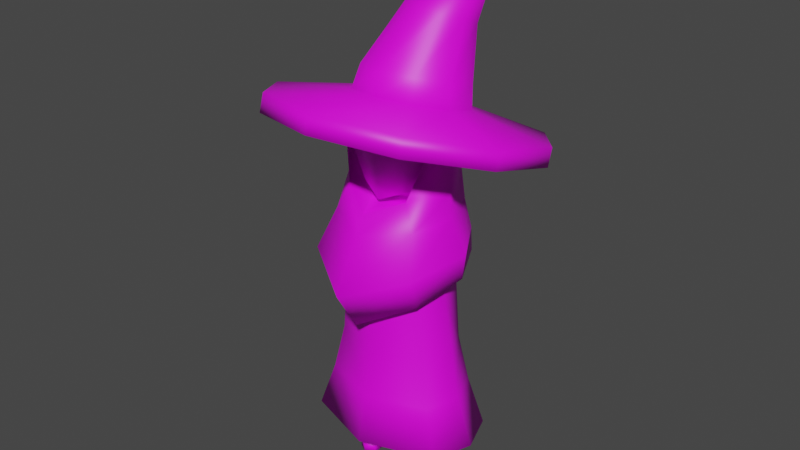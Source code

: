 # Source: gate_keeper_idle.blend  (saved by Blender 3.3.6; exported with 4.5.12 LTS)
import bpy
from mathutils import Matrix  # noqa: F401  (used for matrix-valued properties, if any)

bpy.ops.wm.read_factory_settings(use_empty=True)
scene = bpy.context.scene
scene.name = 'Scene'

# ---- images (referenced by path relative to the original .blend; pixels are not part of the script)
import os
ASSET_DIR = os.environ.get("B2B_ASSET_DIR", "")  # directory of the original .blend (textures are referenced by path, not embedded)
HERE = os.path.dirname(os.path.abspath(__file__))  # packed textures are extracted next to this script under _unpacked/

def load_image(name, relpath, width, height, colorspace="sRGB"):
    """Load a texture the original file referenced (path relative to the .blend, or extracted next to this script)."""
    p = next((c for c in (os.path.join(HERE, relpath), os.path.join(ASSET_DIR, relpath)) if relpath and os.path.exists(c)), "")
    if p:
        img = bpy.data.images.load(p, check_existing=True)
        img.name = name
    else:  # same state as the original file: an image datablock whose file is absent (Cycles renders it pink)
        img = bpy.data.images.new(name, width, height)
        img.source = "FILE"
        img.filepath = "//" + (relpath or name)
    img.colorspace_settings.name = colorspace
    return img
img_colors_psd = load_image('colors.psd', 'colors.psd', 1024, 1024, 'sRGB')

# ---- materials (node trees are filled in below, after node groups)
mat_material = bpy.data.materials.new('Material')
mat_material.alpha_threshold = 0.0
mat_material.use_transparent_shadow = False
mat_material.roughness = 0.5
mat_material.line_color = (0.0, 0.0, 0.0, 1.0)

# ---- material node trees
mat_material.use_nodes = True; mat_material.node_tree.nodes.clear()
_N = mat_material.node_tree.nodes; _L = mat_material.node_tree.links
n0 = _N.new('ShaderNodeOutputMaterial'); n0.name = 'Material Output'; n0.location = (300, 300)
n1 = _N.new('ShaderNodeBsdfPrincipled'); n1.name = 'Principled BSDF'; n1.location = (10, 300)
n1.distribution = 'GGX'
n1.subsurface_method = 'RANDOM_WALK_SKIN'
n1.inputs[3].default_value = 1.45
n1.inputs[27].default_value = (0.0, 0.0, 0.0, 1.0)
n1.inputs[28].default_value = 1.0
n2 = _N.new('ShaderNodeTexImage'); n2.name = 'Image Texture'; n2.location = (-285, 184)
n2.image = img_colors_psd
_L.new(n1.outputs[0], n0.inputs[0])
_L.new(n2.outputs[0], n1.inputs[0])
n0.is_active_output = True

# ---- world
world_world = bpy.data.worlds.new('World'); scene.world = world_world
world_world.use_nodes = True; world_world.node_tree.nodes.clear()
_N = world_world.node_tree.nodes; _L = world_world.node_tree.links
n0 = _N.new('ShaderNodeOutputWorld'); n0.name = 'World Output'; n0.location = (300, 300)
n1 = _N.new('ShaderNodeBackground'); n1.name = 'Background'; n1.location = (10, 300)
n1.inputs[0].default_value = (0.05088, 0.05088, 0.05088, 1.0)
_L.new(n1.outputs[0], n0.inputs[0])
n0.is_active_output = True
world_world.color = (0.05088, 0.05088, 0.05088)
world_world.use_sun_shadow = False
world_world.sun_shadow_jitter_overblur = 0.0

# ---- meshes
me_cylinder = bpy.data.meshes.new('Cylinder')
me_cylinder.from_pydata([(0.0, 0.1472, 0.4543), (0.0, 0.1478, 0.635), (0.1556, 0.09074, 0.4543), (0.1417, 0.09112, 0.635), (0.1991, 9.248e-10, 0.4543), (0.1682, 1.079e-10, 0.635), (0.1556, -0.09074, 0.4543), (0.1417, -0.09112, 0.635), (0.0, -0.1472, 0.4543), (0.0, -0.1478, 0.635), (0.1874, 0.1057, 0.3009), (0.0, -0.205, 0.1475), (0.0, 4.142e-08, 0.1475), (0.0, 0.205, 0.1475), (0.0, 0.1715, 0.3009), (0.2235, 2.053e-08, 0.3009), (0.1874, -0.1057, 0.3009), (0.0, -0.1715, 0.3009), (0.0, 0.1488, 0.895), (0.1312, 0.09174, 0.895), (0.1541, -2.793e-08, 0.895), (0.1312, -0.09174, 0.895), (0.0, -0.1488, 0.895), (0.081, 0.03393, -0.003697), (0.081, 0.03393, 0.327), (0.1104, 0.01696, -0.003697), (0.1104, 0.01696, 0.327), (0.1104, -0.01696, -0.003697), (0.1104, -0.01696, 0.327), (0.081, -0.03393, -0.003697), (0.081, -0.03393, 0.327), (0.05161, -0.01696, -0.003697), (0.05161, -0.01696, 0.327), (0.05161, 0.01696, -0.003697), (0.05161, 0.01696, 0.327), (0.081, 0.03393, 0.04294), (0.1104, 0.01696, 0.04294), (0.1104, -0.01696, 0.04294), (0.081, -0.03393, 0.04294), (0.05161, -0.01696, 0.04294), (0.05161, 0.01696, 0.04294), (0.081, 0.03393, 0.2253), (0.1104, 0.01696, 0.2253), (0.1104, -0.01696, 0.2253), (0.081, -0.03393, 0.2253), (0.05161, -0.01696, 0.2253), (0.05161, 0.01696, 0.2253), (0.1104, -0.07157, 0.02301), (0.1104, -0.07157, -0.003697), (0.081, -0.08853, -0.003697), (0.081, -0.08853, 0.03017), (0.05161, -0.07157, -0.003697), (0.05161, -0.07157, 0.02301), (0.2352, -0.1264, 0.1475), (0.2801, 4.321e-08, 0.1475), (0.2352, 0.1264, 0.1475), (0.0, 0.2237, 0.7378), (0.1317, 0.1269, 0.7257), (0.1934, 0.001805, 0.7155), (0.1388, -0.1096, 0.6581), (0.0, -0.2081, 0.5753), (0.0, 0.1626, 1.004), (0.1241, 0.1252, 1.004), (0.1864, -0.006438, 0.9843), (0.1053, -0.1063, 0.9702), (0.0, -0.1698, 0.9243), (0.0, 0.2303, 0.8281), (0.1697, 0.1193, 0.8283), (0.2413, -0.001817, 0.8088), (0.1762, -0.1775, 0.7641), (0.0, -0.2869, 0.7062), (0.0, 0.2008, 0.9087), (0.18, -0.0003691, 0.9053), (0.1392, 0.1248, 0.9088), (0.1416, -0.1215, 0.8882), (0.0, -0.1969, 0.8661), (0.1247, 0.1428, 1.146), (0.1899, 0.001316, 1.134), (0.1524, -0.06773, 1.122), (0.1361, 0.002593, 1.254), (0.1319, -0.08816, 1.231), (0.1108, 0.0834, 1.266), (0.0, 0.1644, 1.146), (0.1463, 0.002003, 1.068), (0.1272, 0.001425, 1.218), (0.0, -0.02394, 0.931), (0.07551, -0.07291, 0.9777), (0.1322, -0.0137, 1.212), (0.1186, -0.07291, 1.161), (0.0, -0.1023, 0.9451), (0.0, -0.1023, 1.173), (0.09628, -0.004195, 0.9784), (0.1194, -0.0755, 1.075), (0.0, -0.117, 1.065), (0.0, -0.05072, 1.227), (0.1333, -0.01629, 1.077), (0.0, -0.008349, 0.8707), (0.09624, 0.01836, 0.9348), (0.0, -0.04083, 1.238), (0.1577, 0.1418, 0.7382), (0.2297, -0.001151, 0.7248), (0.0, 0.1743, 0.7303), (0.167, -0.1287, 0.6597), (0.0, -0.1588, 0.6019), (0.0, 0.1232, 1.275), (0.0, 0.00236, 1.291), (0.0, -0.08816, 1.263), (0.04679, -0.08816, 1.259), (0.06225, 0.002853, 1.286), (0.1104, 0.01696, 0.05471), (0.1104, -0.01696, 0.05471), (0.081, -0.03393, 0.05471), (0.05161, -0.01696, 0.05471), (0.05161, 0.01696, 0.05471), (0.081, 0.03393, 0.05471)], [], [(0, 1, 3, 2), (2, 3, 5, 4), (4, 5, 7, 6), (6, 7, 9, 8), (6, 8, 17, 16), (15, 16, 53, 54), (14, 10, 55, 13), (10, 15, 54, 55), (16, 17, 11, 53), (2, 4, 15, 10), (0, 2, 10, 14), (4, 6, 16, 15), (3, 1, 18, 19), (7, 5, 20, 21), (9, 7, 21, 22), (5, 3, 19, 20), (41, 24, 26, 42), (42, 26, 28, 43), (43, 28, 30, 44), (44, 30, 32, 45), (26, 24, 34, 32, 30, 28), (45, 32, 34, 46), (46, 34, 24, 41), (23, 25, 27, 29, 31, 33), (33, 40, 35, 23), (31, 39, 40, 33), (39, 31, 51, 52), (37, 38, 50, 47), (25, 36, 37, 27), (23, 35, 36, 25), (113, 46, 41, 114), (112, 45, 46, 113), (111, 44, 45, 112), (110, 43, 44, 111), (109, 42, 43, 110), (114, 41, 42, 109), (49, 50, 52, 51), (48, 47, 50, 49), (31, 29, 49, 51), (27, 37, 47, 48), (38, 39, 52, 50), (29, 27, 48, 49), (12, 53, 11), (12, 54, 53), (12, 55, 54), (12, 13, 55), (73, 71, 61, 62), (74, 72, 63, 64), (75, 74, 64, 65), (72, 73, 62, 63), (100, 99, 67, 68), (60, 102, 69, 70), (102, 100, 68, 69), (99, 56, 66, 67), (68, 67, 73, 72), (70, 69, 74, 75), (69, 68, 72, 74), (67, 66, 71, 73), (64, 63, 77, 78), (63, 62, 76, 77), (78, 77, 79, 80), (76, 62, 61, 82), (76, 82, 104, 81), (77, 76, 81, 79), (78, 80, 84, 83), (64, 78, 83, 97), (65, 64, 97, 85), (93, 92, 88, 90), (88, 92, 95, 87), (90, 88, 87, 94), (89, 86, 92, 93), (86, 89, 85, 91), (92, 86, 91, 95), (87, 95, 83, 84), (94, 87, 84, 98), (91, 85, 96, 97), (95, 91, 97, 83), (57, 58, 59, 103, 101), (57, 101, 56, 99), (58, 57, 99, 100), (59, 58, 100, 102), (103, 59, 102, 60), (107, 108, 105, 106), (105, 108, 81, 104), (108, 79, 81), (80, 107, 98, 84), (106, 98, 107), (80, 79, 108, 107), (35, 114, 109, 36), (36, 109, 110, 37), (37, 110, 111, 38), (38, 111, 112, 39), (39, 112, 113, 40), (40, 113, 114, 35)])
me_cylinder.polygons.foreach_set('use_smooth', [True] * 94)
_uv = me_cylinder.uv_layers.new(name='UVMap')
_uv.uv.foreach_set('vector', [0.7709, 0.5068, 0.7709, 0.5068, 0.7709, 0.5068, 0.7709, 0.5068, 0.7709, 0.5068, 0.7709, 0.5068, 0.7709, 0.5068, 0.7709, 0.5068, 0.7709, 0.5068, 0.7709, 0.5068, 0.7709, 0.5068, 0.7709, 0.5068, 0.7709, 0.5068, 0.7709, 0.5068, 0.7709, 0.5068, 0.7709, 0.5068, 0.7709, 0.5068, 0.7709, 0.5068, 0.7709, 0.5068, 0.7709, 0.5068, 0.7709, 0.5068, 0.7709, 0.5068, 0.7709, 0.5068, 0.7709, 0.5068, 0.7709, 0.5068, 0.7709, 0.5068, 0.7709, 0.5068, 0.7709, 0.5068, 0.7709, 0.5068, 0.7709, 0.5068, 0.7709, 0.5068, 0.7709, 0.5068, 0.7709, 0.5068, 0.7709, 0.5068, 0.7709, 0.5068, 0.7709, 0.5068, 0.7709, 0.5068, 0.7709, 0.5068, 0.7709, 0.5068, 0.7709, 0.5068, 0.7709, 0.5068, 0.7709, 0.5068, 0.7709, 0.5068, 0.7709, 0.5068, 0.7709, 0.5068, 0.7709, 0.5068, 0.7709, 0.5068, 0.7709, 0.5068, 0.7709, 0.5068, 0.7709, 0.5068, 0.7709, 0.5068, 0.7709, 0.5068, 0.7709, 0.5068, 0.7709, 0.5068, 0.7709, 0.5068, 0.7709, 0.5068, 0.7709, 0.5068, 0.7709, 0.5068, 0.7709, 0.5068, 0.7709, 0.5068, 0.7709, 0.5068, 0.7709, 0.5068, 0.7709, 0.5068, 0.7709, 0.5068, 0.9137, 0.9437, 0.9137, 0.9437, 0.9137, 0.9437, 0.9137, 0.9437, 0.9137, 0.9437, 0.9137, 0.9437, 0.9137, 0.9437, 0.9137, 0.9437, 0.9137, 0.9437, 0.9137, 0.9437, 0.9137, 0.9437, 0.9137, 0.9437, 0.9137, 0.9437, 0.9137, 0.9437, 0.9137, 0.9437, 0.9137, 0.9437, 0.7709, 0.5068, 0.7709, 0.5068, 0.7709, 0.5068, 0.7709, 0.5068, 0.7709, 0.5068, 0.7709, 0.5068, 0.9137, 0.9437, 0.9137, 0.9437, 0.9137, 0.9437, 0.9137, 0.9437, 0.9137, 0.9437, 0.9137, 0.9437, 0.9137, 0.9437, 0.9137, 0.9437, 0.9309, 0.1563, 0.9309, 0.1563, 0.9309, 0.1563, 0.9309, 0.1563, 0.9309, 0.1563, 0.9309, 0.1563, 0.9137, 0.9437, 0.9137, 0.9437, 0.9137, 0.9437, 0.9137, 0.9437, 0.9137, 0.9437, 0.9137, 0.9437, 0.9137, 0.9437, 0.9137, 0.9437, 0.9137, 0.9437, 0.9137, 0.9437, 0.9137, 0.9437, 0.9137, 0.9437, 0.9137, 0.9437, 0.9137, 0.9437, 0.9137, 0.9437, 0.9137, 0.9437, 0.9137, 0.9437, 0.9137, 0.9437, 0.9137, 0.9437, 0.9137, 0.9437, 0.9137, 0.9437, 0.9137, 0.9437, 0.9137, 0.9437, 0.9137, 0.9437, 0.9137, 0.9437, 0.9137, 0.9437, 0.9137, 0.9437, 0.9137, 0.9437, 0.9137, 0.9437, 0.9137, 0.9437, 0.9137, 0.9437, 0.9137, 0.9437, 0.9137, 0.9437, 0.9137, 0.9437, 0.9137, 0.9437, 0.9137, 0.9437, 0.9137, 0.9437, 0.9137, 0.9437, 0.9137, 0.9437, 0.9137, 0.9437, 0.9137, 0.9437, 0.9137, 0.9437, 0.9137, 0.9437, 0.9137, 0.9437, 0.9137, 0.9437, 0.9137, 0.9437, 0.9137, 0.9437, 0.9137, 0.9437, 0.9137, 0.9437, 0.9137, 0.9437, 0.9137, 0.9437, 0.9137, 0.9437, 0.9137, 0.9437, 0.9137, 0.9437, 0.9137, 0.9437, 0.9137, 0.9437, 0.9309, 0.1563, 0.9309, 0.1563, 0.9309, 0.1563, 0.9309, 0.1563, 0.9137, 0.9437, 0.9137, 0.9437, 0.9137, 0.9437, 0.9137, 0.9437, 0.9137, 0.9437, 0.9137, 0.9437, 0.9137, 0.9437, 0.9137, 0.9437, 0.9309, 0.1563, 0.9309, 0.1563, 0.9309, 0.1563, 0.9309, 0.1563, 0.6774, 0.5167, 0.6774, 0.5167, 0.6774, 0.5167, 0.6774, 0.5167, 0.6774, 0.5167, 0.6774, 0.5167, 0.6774, 0.5167, 0.6774, 0.5167, 0.6774, 0.5167, 0.6774, 0.5167, 0.6774, 0.5167, 0.6774, 0.5167, 0.7964, 0.9244, 0.7964, 0.9244, 0.7964, 0.9244, 0.7964, 0.9244, 0.7964, 0.9244, 0.7964, 0.9244, 0.7964, 0.9244, 0.7964, 0.9244, 0.7964, 0.9244, 0.7964, 0.9244, 0.7964, 0.9244, 0.7964, 0.9244, 0.7964, 0.9244, 0.7964, 0.9244, 0.7964, 0.9244, 0.7964, 0.9244, 0.7964, 0.9244, 0.7964, 0.9244, 0.7964, 0.9244, 0.7964, 0.9244, 0.7964, 0.9244, 0.7964, 0.9244, 0.7964, 0.9244, 0.7964, 0.9244, 0.7964, 0.9244, 0.7964, 0.9244, 0.7964, 0.9244, 0.7964, 0.9244, 0.7964, 0.9244, 0.7964, 0.9244, 0.7964, 0.9244, 0.7964, 0.9244, 0.7964, 0.9244, 0.7964, 0.9244, 0.7964, 0.9244, 0.7964, 0.9244, 0.7964, 0.9244, 0.7964, 0.9244, 0.7964, 0.9244, 0.7964, 0.9244, 0.7964, 0.9244, 0.7964, 0.9244, 0.7964, 0.9244, 0.7964, 0.9244, 0.7964, 0.9244, 0.7964, 0.9244, 0.7964, 0.9244, 0.7964, 0.9244, 0.7964, 0.9244, 0.7964, 0.9244, 0.7964, 0.9244, 0.7964, 0.9244, 0.7964, 0.9244, 0.7964, 0.9244, 0.7964, 0.9244, 0.7964, 0.9244, 0.7964, 0.9244, 0.7964, 0.9244, 0.7964, 0.9244, 0.7964, 0.9244, 0.7964, 0.9244, 0.7964, 0.9244, 0.7964, 0.9244, 0.7964, 0.9244, 0.7964, 0.9244, 0.7964, 0.9244, 0.7964, 0.9244, 0.7964, 0.9244, 0.7964, 0.9244, 0.7964, 0.9244, 0.7964, 0.9244, 0.7964, 0.9244, 0.7244, 0.9212, 0.7244, 0.9212, 0.7244, 0.9212, 0.7244, 0.9212, 0.7244, 0.9212, 0.7244, 0.9212, 0.7244, 0.9212, 0.7244, 0.9212, 0.7244, 0.9212, 0.7244, 0.9212, 0.7244, 0.9212, 0.7244, 0.9212, 0.1865, 0.7267, 0.1865, 0.7267, 0.1865, 0.7267, 0.1865, 0.7267, 0.1865, 0.7267, 0.1865, 0.7267, 0.1865, 0.7267, 0.1865, 0.7267, 0.1865, 0.7267, 0.1865, 0.7267, 0.1865, 0.7267, 0.1865, 0.7267, 0.1865, 0.7267, 0.1865, 0.7267, 0.1865, 0.7267, 0.1865, 0.7267, 0.1865, 0.7267, 0.1865, 0.7267, 0.1865, 0.7267, 0.1865, 0.7267, 0.1865, 0.7267, 0.1865, 0.7267, 0.1865, 0.7267, 0.1865, 0.7267, 0.1865, 0.7267, 0.1865, 0.7267, 0.1865, 0.7267, 0.1865, 0.7267, 0.1865, 0.7267, 0.1865, 0.7267, 0.1865, 0.7267, 0.1865, 0.7267, 0.1865, 0.7267, 0.1865, 0.7267, 0.1865, 0.7267, 0.1865, 0.7267, 0.1865, 0.7267, 0.1865, 0.7267, 0.1865, 0.7267, 0.1865, 0.7267, 0.7964, 0.9244, 0.7964, 0.9244, 0.7964, 0.9244, 0.7964, 0.9244, 0.7964, 0.9244, 0.7964, 0.9244, 0.7964, 0.9244, 0.7964, 0.9244, 0.7964, 0.9244, 0.7964, 0.9244, 0.7964, 0.9244, 0.7964, 0.9244, 0.7964, 0.9244, 0.7964, 0.9244, 0.7964, 0.9244, 0.7964, 0.9244, 0.7964, 0.9244, 0.7964, 0.9244, 0.7964, 0.9244, 0.7964, 0.9244, 0.7964, 0.9244, 0.7964, 0.9244, 0.7964, 0.9244, 0.7964, 0.9244, 0.7964, 0.9244, 0.7244, 0.9212, 0.7244, 0.9212, 0.7244, 0.9212, 0.7244, 0.9212, 0.7964, 0.9244, 0.7964, 0.9244, 0.7964, 0.9244, 0.7244, 0.9212, 0.7244, 0.9212, 0.7244, 0.9212, 0.7244, 0.9212, 0.7244, 0.9212, 0.7244, 0.9212, 0.7244, 0.9212, 0.7964, 0.9244, 0.7964, 0.9244, 0.7964, 0.9244, 0.7964, 0.9244, 0.9137, 0.9437, 0.9137, 0.9437, 0.9137, 0.9437, 0.9137, 0.9437, 0.9137, 0.9437, 0.9137, 0.9437, 0.9137, 0.9437, 0.9137, 0.9437, 0.9137, 0.9437, 0.9137, 0.9437, 0.9137, 0.9437, 0.9137, 0.9437, 0.9137, 0.9437, 0.9137, 0.9437, 0.9137, 0.9437, 0.9137, 0.9437, 0.9137, 0.9437, 0.9137, 0.9437, 0.9137, 0.9437, 0.9137, 0.9437, 0.9137, 0.9437, 0.9137, 0.9437, 0.9137, 0.9437, 0.9137, 0.9437])
me_cylinder.materials.append(mat_material)
me_cylinder.update()
me_cylinder_002 = bpy.data.meshes.new('Cylinder.002')
me_cylinder_002.from_pydata([(-0.00772, 0.1843, -0.03044), (8.441e-10, 0.194, 0.02166), (0.1164, 0.1456, -0.01896), (0.1057, 0.1611, 0.03143), (0.1932, 0.04435, 0.01109), (0.171, 0.07488, 0.05701), (0.1932, -0.08079, 0.04824), (0.171, -0.03165, 0.08863), (0.1164, -0.182, 0.07829), (0.1057, -0.1178, 0.1142), (-0.00772, -0.2207, 0.08976), (8.441e-10, -0.1508, 0.124), (-0.1319, -0.182, 0.07829), (-0.1057, -0.1178, 0.1142), (-0.2086, -0.08079, 0.04824), (-0.171, -0.03165, 0.08863), (-0.2086, 0.04435, 0.01109), (-0.171, 0.07488, 0.05701), (-0.1319, 0.1456, -0.01896), (-0.1057, 0.1611, 0.03143), (0.2489, 0.3366, -0.06992), (2.071e-18, 0.4141, -0.09293), (0.4027, 0.1336, -0.009678), (0.4027, -0.1173, 0.06478), (0.2489, -0.3202, 0.125), (-5.702e-18, -0.3977, 0.148), (-0.2489, -0.3202, 0.125), (-0.4027, -0.1173, 0.06478), (-0.4027, 0.1336, -0.009678), (-0.2489, 0.3366, -0.06992), (0.07505, 0.2217, 0.2672), (0.01148, 0.2451, 0.2722), (0.1143, 0.167, 0.276), (0.1143, 0.1019, 0.2953), (0.07505, 0.05125, 0.3178), (0.01148, 0.0344, 0.3348), (-0.05209, 0.0578, 0.3398), (-0.09137, 0.1125, 0.331), (-0.09137, 0.1776, 0.3117), (-0.05209, 0.2283, 0.2892), (0.1603, 0.2211, 0.5197), (0.1588, -0.007272, 0.1574), (-0.09813, -0.08756, 0.1812), (-0.09813, 0.1723, 0.1041), (0.1588, 0.09197, 0.1279), (0.09813, 0.1723, 0.1041), (2.561e-09, -0.1182, 0.1903), (0.09813, -0.08756, 0.1812), (-0.1588, 0.09197, 0.1279), (-0.1588, -0.007272, 0.1574), (9.444e-10, 0.2029, 0.09501), (5.702e-18, 0.3977, -0.148), (0.2489, 0.3202, -0.125), (0.4027, 0.1173, -0.06478), (0.4027, -0.1336, 0.009678), (0.2489, -0.3366, 0.06992), (-2.071e-18, -0.4141, 0.09293), (-0.2489, -0.3366, 0.06992), (-0.4027, -0.1336, 0.009678), (-0.4027, 0.1173, -0.06478), (-0.2489, 0.3202, -0.125)], [], [(51, 21, 20, 52), (52, 20, 22, 53), (53, 22, 23, 54), (54, 23, 24, 55), (55, 24, 25, 56), (56, 25, 26, 57), (57, 26, 27, 58), (58, 27, 28, 59), (48, 49, 37, 38), (59, 28, 29, 60), (60, 29, 21, 51), (0, 2, 4, 6, 8, 10, 12, 14, 16, 18), (1, 3, 20, 21), (3, 5, 22, 20), (5, 7, 23, 22), (7, 9, 24, 23), (9, 11, 25, 24), (11, 13, 26, 25), (13, 15, 27, 26), (15, 17, 28, 27), (17, 19, 29, 28), (19, 1, 21, 29), (35, 34, 40), (46, 47, 34, 35), (44, 45, 30, 32), (43, 48, 38, 39), (42, 46, 35, 36), (41, 44, 32, 33), (50, 43, 39, 31), (49, 42, 36, 37), (47, 41, 33, 34), (45, 50, 31, 30), (5, 3, 45, 44), (32, 30, 40), (39, 38, 40), (36, 35, 40), (33, 32, 40), (31, 39, 40), (37, 36, 40), (34, 33, 40), (30, 31, 40), (38, 37, 40), (19, 17, 48, 43), (13, 11, 46, 42), (7, 5, 44, 41), (1, 19, 43, 50), (15, 13, 42, 49), (9, 7, 41, 47), (3, 1, 50, 45), (11, 9, 47, 46), (17, 15, 49, 48), (2, 0, 51, 52), (4, 2, 52, 53), (6, 4, 53, 54), (8, 6, 54, 55), (10, 8, 55, 56), (12, 10, 56, 57), (14, 12, 57, 58), (16, 14, 58, 59), (18, 16, 59, 60), (0, 18, 60, 51)])
me_cylinder_002.polygons.foreach_set('use_smooth', [True] * 61)
_uv = me_cylinder_002.uv_layers.new(name='UVMap')
_uv.uv.foreach_set('vector', [0.7768, 0.5173, 0.7768, 0.5173, 0.7768, 0.5173, 0.7768, 0.5173, 0.7768, 0.5173, 0.7768, 0.5173, 0.7768, 0.5173, 0.7768, 0.5173, 0.7768, 0.5173, 0.7768, 0.5173, 0.7768, 0.5173, 0.7768, 0.5173, 0.7768, 0.5173, 0.7768, 0.5173, 0.7768, 0.5173, 0.7768, 0.5173, 0.7768, 0.5173, 0.7768, 0.5173, 0.7768, 0.5173, 0.7768, 0.5173, 0.7768, 0.5173, 0.7768, 0.5173, 0.7768, 0.5173, 0.7768, 0.5173, 0.7768, 0.5173, 0.7768, 0.5173, 0.7768, 0.5173, 0.7768, 0.5173, 0.7768, 0.5173, 0.7768, 0.5173, 0.7768, 0.5173, 0.7768, 0.5173, 0.7768, 0.5173, 0.7768, 0.5173, 0.7768, 0.5173, 0.7768, 0.5173, 0.7768, 0.5173, 0.7768, 0.5173, 0.7768, 0.5173, 0.7768, 0.5173, 0.7768, 0.5173, 0.7768, 0.5173, 0.7768, 0.5173, 0.7768, 0.5173, 0.687, 0.5161, 0.687, 0.5161, 0.687, 0.5161, 0.687, 0.5161, 0.687, 0.5161, 0.687, 0.5161, 0.687, 0.5161, 0.687, 0.5161, 0.687, 0.5161, 0.687, 0.5161, 0.7768, 0.5173, 0.7768, 0.5173, 0.7768, 0.5173, 0.7768, 0.5173, 0.7768, 0.5173, 0.7768, 0.5173, 0.7768, 0.5173, 0.7768, 0.5173, 0.7768, 0.5173, 0.7768, 0.5173, 0.7768, 0.5173, 0.7768, 0.5173, 0.7768, 0.5173, 0.7768, 0.5173, 0.7768, 0.5173, 0.7768, 0.5173, 0.7768, 0.5173, 0.7768, 0.5173, 0.7768, 0.5173, 0.7768, 0.5173, 0.7768, 0.5173, 0.7768, 0.5173, 0.7768, 0.5173, 0.7768, 0.5173, 0.7768, 0.5173, 0.7768, 0.5173, 0.7768, 0.5173, 0.7768, 0.5173, 0.7768, 0.5173, 0.7768, 0.5173, 0.7768, 0.5173, 0.7768, 0.5173, 0.7768, 0.5173, 0.7768, 0.5173, 0.7768, 0.5173, 0.7768, 0.5173, 0.7768, 0.5173, 0.7768, 0.5173, 0.7768, 0.5173, 0.7768, 0.5173, 0.7768, 0.5173, 0.7768, 0.5173, 0.7768, 0.5173, 0.7768, 0.5173, 0.7768, 0.5173, 0.7768, 0.5173, 0.7768, 0.5173, 0.7768, 0.5173, 0.7768, 0.5173, 0.7768, 0.5173, 0.7768, 0.5173, 0.7768, 0.5173, 0.7768, 0.5173, 0.7768, 0.5173, 0.7768, 0.5173, 0.7768, 0.5173, 0.7768, 0.5173, 0.7768, 0.5173, 0.7768, 0.5173, 0.7768, 0.5173, 0.7768, 0.5173, 0.7768, 0.5173, 0.7768, 0.5173, 0.7768, 0.5173, 0.7768, 0.5173, 0.7768, 0.5173, 0.7768, 0.5173, 0.7768, 0.5173, 0.7768, 0.5173, 0.7768, 0.5173, 0.7768, 0.5173, 0.7768, 0.5173, 0.7768, 0.5173, 0.7768, 0.5173, 0.7768, 0.5173, 0.7768, 0.5173, 0.7768, 0.5173, 0.7768, 0.5173, 0.7768, 0.5173, 0.8195, 0.9298, 0.8195, 0.9298, 0.8195, 0.9298, 0.8195, 0.9298, 0.7768, 0.5173, 0.7768, 0.5173, 0.7768, 0.5173, 0.7768, 0.5173, 0.7768, 0.5173, 0.7768, 0.5173, 0.7768, 0.5173, 0.7768, 0.5173, 0.7768, 0.5173, 0.7768, 0.5173, 0.7768, 0.5173, 0.7768, 0.5173, 0.7768, 0.5173, 0.7768, 0.5173, 0.7768, 0.5173, 0.7768, 0.5173, 0.7768, 0.5173, 0.7768, 0.5173, 0.7768, 0.5173, 0.7768, 0.5173, 0.7768, 0.5173, 0.7768, 0.5173, 0.7768, 0.5173, 0.7768, 0.5173, 0.7768, 0.5173, 0.7768, 0.5173, 0.7768, 0.5173, 0.8195, 0.9298, 0.8195, 0.9298, 0.8195, 0.9298, 0.8195, 0.9298, 0.8195, 0.9298, 0.8195, 0.9298, 0.8195, 0.9298, 0.8195, 0.9298, 0.8195, 0.9298, 0.8195, 0.9298, 0.8195, 0.9298, 0.8195, 0.9298, 0.8195, 0.9298, 0.8195, 0.9298, 0.8195, 0.9298, 0.8195, 0.9298, 0.8195, 0.9298, 0.8195, 0.9298, 0.8195, 0.9298, 0.8195, 0.9298, 0.8195, 0.9298, 0.8195, 0.9298, 0.8195, 0.9298, 0.8195, 0.9298, 0.8195, 0.9298, 0.8195, 0.9298, 0.8195, 0.9298, 0.8195, 0.9298, 0.8195, 0.9298, 0.8195, 0.9298, 0.8195, 0.9298, 0.8195, 0.9298, 0.8195, 0.9298, 0.8195, 0.9298, 0.8195, 0.9298, 0.8195, 0.9298, 0.7768, 0.5173, 0.7768, 0.5173, 0.7768, 0.5173, 0.7768, 0.5173, 0.7768, 0.5173, 0.7768, 0.5173, 0.7768, 0.5173, 0.7768, 0.5173, 0.7768, 0.5173, 0.7768, 0.5173, 0.7768, 0.5173, 0.7768, 0.5173, 0.7768, 0.5173, 0.7768, 0.5173, 0.7768, 0.5173, 0.7768, 0.5173, 0.7768, 0.5173, 0.7768, 0.5173, 0.7768, 0.5173, 0.7768, 0.5173, 0.7768, 0.5173, 0.7768, 0.5173, 0.7768, 0.5173, 0.7768, 0.5173, 0.7768, 0.5173, 0.7768, 0.5173, 0.7768, 0.5173, 0.7768, 0.5173, 0.7768, 0.5173, 0.7768, 0.5173, 0.7768, 0.5173, 0.7768, 0.5173, 0.7768, 0.5173, 0.7768, 0.5173, 0.7768, 0.5173, 0.7768, 0.5173, 0.7768, 0.5173, 0.7768, 0.5173, 0.7768, 0.5173, 0.7768, 0.5173])
me_cylinder_002.materials.append(mat_material)
me_cylinder_002.update()
arm_armature = bpy.data.armatures.new('Armature')  # bones are not reproduced

# ---- objects
ob_body = bpy.data.objects.new('body', me_cylinder)
ob_hat = bpy.data.objects.new('hat', me_cylinder_002)
ob_armature = bpy.data.objects.new('Armature', arm_armature)

# ---- transforms, parenting, visibility, modifiers, constraints
ob_body.parent = ob_armature
ob_body.matrix_parent_inverse = Matrix(((1.0, -0.0, 0.0, -0.0), (-0.0, 1.0, -0.0, 0.0), (0.0, -0.0, 1.0, -0.4503), (-0.0, 0.0, -0.0, 1.0)))
ob_body.location = (0.0, 0.0, 0.0)
_vg = ob_body.vertex_groups.new(name='root')
_vg.add([0, 2, 4, 6, 8], 1.0, 'REPLACE')
_vg = ob_body.vertex_groups.new(name='spine1')
_vg.add([1, 3, 5, 7, 9, 56, 57, 58, 59, 60, 70, 99, 100, 101, 102, 103], 1.0, 'REPLACE')
_vg = ob_body.vertex_groups.new(name='spine2')
_vg.add([18, 19, 20, 21, 22, 61, 62, 63, 64, 65, 66, 67, 68, 69, 71, 72, 73, 74, 75, 85, 86, 89, 91, 96, 97], 1.0, 'REPLACE')
_vg = ob_body.vertex_groups.new(name='head')
_vg.add([63, 76, 77, 78, 79, 80, 81, 82, 83, 84, 86, 87, 88, 89, 90, 91, 92, 93, 94, 95, 98, 104, 105, 106, 107, 108], 1.0, 'REPLACE')
_vg = ob_body.vertex_groups.new(name='left_lef')
_vg.add([10, 11, 12, 13, 14, 15, 16, 17, 23, 24, 25, 26, 27, 28, 29, 30, 31, 32, 33, 34, 35, 36, 37, 38, 39, 40, 41, 42, 43, 44, 45, 46, 47, 48, 49, 50, 51, 52, 53, 54, 55, 109, 110, 111, 112, 113, 114], 1.0, 'REPLACE')
_vg = ob_body.vertex_groups.new(name='left_foot')
_vg.add([23, 25, 27, 29, 31, 33, 35, 36, 37, 38, 39, 40, 47, 48, 49, 50, 51, 52], 1.0, 'REPLACE')
_vg = ob_body.vertex_groups.new(name='right_lef')
_vg = ob_body.vertex_groups.new(name='right_foot')
_m = ob_body.modifiers.new('Mirror', 'MIRROR')
_m.use_clip = True
_m = ob_body.modifiers.new('Armature', 'ARMATURE')
_m.object = ob_armature
ob_hat.parent = ob_armature
ob_hat.matrix_parent_inverse = Matrix(((1.0, -0.0, 0.0, -0.0), (-0.0, 1.0, -0.0, 0.0), (0.0, -0.0, 1.0, -0.4503), (-0.0, 0.0, -0.0, 1.0)))
ob_hat.location = (-1.755e-18, 0.02766, 1.14)
_vg = ob_hat.vertex_groups.new(name='hat1')
_vg.add([0, 1, 2, 3, 4, 5, 6, 7, 8, 9, 10, 11, 12, 13, 14, 15, 16, 17, 18, 19, 20, 21, 22, 23, 24, 25, 26, 27, 28, 29, 41, 42, 43, 44, 45, 46, 47, 48, 49, 50, 51, 52, 53, 54, 55, 56, 57, 58, 59, 60], 1.0, 'REPLACE')
_vg = ob_hat.vertex_groups.new(name='hat2')
_vg.add([30, 31, 32, 33, 34, 35, 36, 37, 38, 39, 40], 1.0, 'REPLACE')
_m = ob_hat.modifiers.new('Armature', 'ARMATURE')
_m.object = ob_armature
ob_armature.location = (0.0, 0.0, 0.4503)
ob_armature.show_in_front = True

# ---- collection membership
scene.collection.objects.link(ob_body)
scene.collection.objects.link(ob_hat)
scene.collection.objects.link(ob_armature)

# ---- scene / render settings (as saved in the file)
scene.frame_start = 0; scene.frame_end = 50; scene.frame_set(45)
scene.render.engine = 'BLENDER_EEVEE_NEXT'
scene.cycles.sampling_pattern = 'TABULATED_SOBOL'
scene.cycles.use_light_tree = False
scene.view_settings.view_transform = 'Filmic'
bpy.context.view_layer.update()

# ---- added for rendering (the .blend has no active camera and no usable light): camera, sun
cam_auto = bpy.data.cameras.new('AutoCamera')
cam_auto.lens = 50.0
cam_auto.sensor_width = 36.0
cam_auto.clip_end = 1000.0
ob_auto_camera = bpy.data.objects.new('AutoCamera', cam_auto)
scene.collection.objects.link(ob_auto_camera)
ob_auto_camera.location = (1.87485, -2.25563, 2.32587)
ob_auto_camera.rotation_euler = (1.09748, -7.21219e-08, 0.694738)
scene.camera = ob_auto_camera
light_auto_sun = bpy.data.lights.new('AutoSun', 'SUN')
light_auto_sun.energy = 3.0
light_auto_sun.angle = 0.0523599
ob_auto_sun = bpy.data.objects.new('AutoSun', light_auto_sun)
scene.collection.objects.link(ob_auto_sun)
ob_auto_sun.rotation_euler = (0.872665, 0.174533, 0.523599)
bpy.context.view_layer.update()
